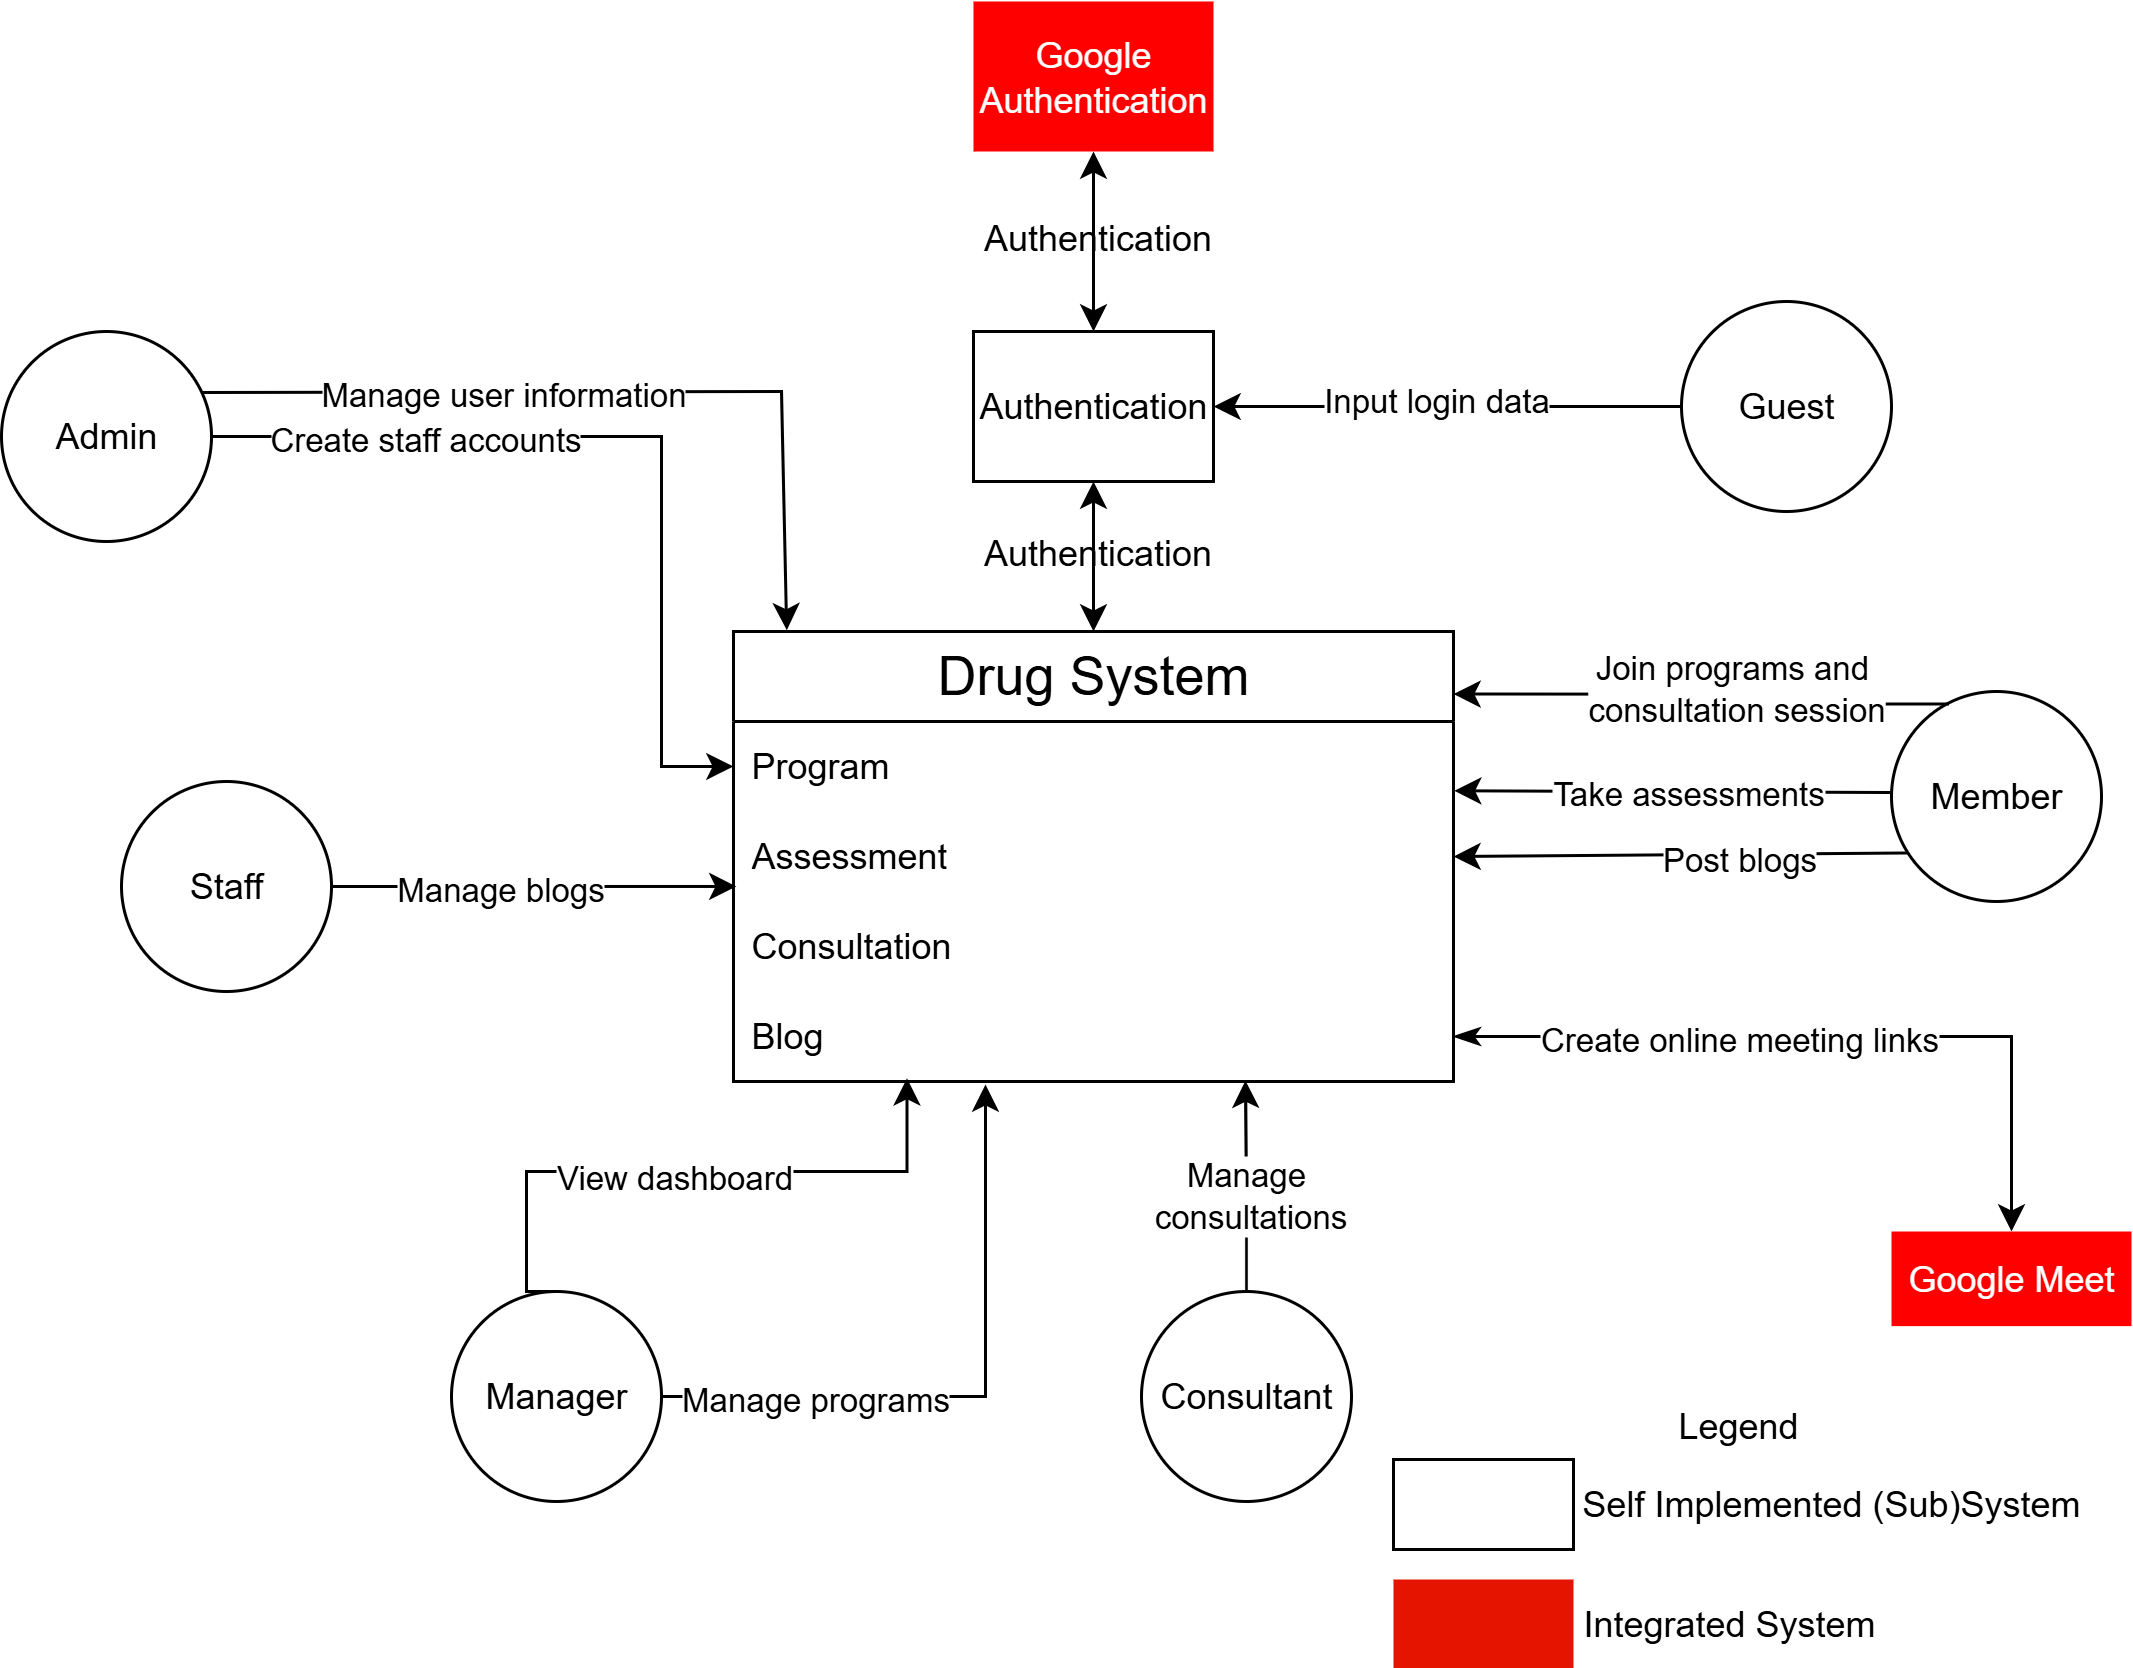

The diagram above was exported from draw.io. Its source (the exported page's mxGraphModel, read from the mxfile embedded in the PNG):
<mxGraphModel dx="1106" dy="597" grid="1" gridSize="10" guides="1" tooltips="1" connect="1" arrows="1" fold="1" page="1" pageScale="1" pageWidth="827" pageHeight="1169" math="0" shadow="0">
  <root>
    <mxCell id="0" />
    <mxCell id="1" parent="0" />
    <mxCell id="5iekCv3tKpKTAc_rZS5E-1" value="&lt;font style=&quot;font-size: 18px;&quot;&gt;Drug System&lt;/font&gt;" style="swimlane;fontStyle=0;childLayout=stackLayout;horizontal=1;startSize=30;horizontalStack=0;resizeParent=1;resizeParentMax=0;resizeLast=0;collapsible=1;marginBottom=0;whiteSpace=wrap;html=1;" parent="1" vertex="1">
      <mxGeometry x="294" y="210" width="240" height="150" as="geometry" />
    </mxCell>
    <mxCell id="5iekCv3tKpKTAc_rZS5E-2" value="Program" style="text;strokeColor=none;fillColor=none;align=left;verticalAlign=middle;spacingLeft=4;spacingRight=4;overflow=hidden;points=[[0,0.5],[1,0.5]];portConstraint=eastwest;rotatable=0;whiteSpace=wrap;html=1;" parent="5iekCv3tKpKTAc_rZS5E-1" vertex="1">
      <mxGeometry y="30" width="240" height="30" as="geometry" />
    </mxCell>
    <mxCell id="5iekCv3tKpKTAc_rZS5E-3" value="Assessment" style="text;strokeColor=none;fillColor=none;align=left;verticalAlign=middle;spacingLeft=4;spacingRight=4;overflow=hidden;points=[[0,0.5],[1,0.5]];portConstraint=eastwest;rotatable=0;whiteSpace=wrap;html=1;" parent="5iekCv3tKpKTAc_rZS5E-1" vertex="1">
      <mxGeometry y="60" width="240" height="30" as="geometry" />
    </mxCell>
    <mxCell id="5iekCv3tKpKTAc_rZS5E-4" value="Consultation" style="text;strokeColor=none;fillColor=none;align=left;verticalAlign=middle;spacingLeft=4;spacingRight=4;overflow=hidden;points=[[0,0.5],[1,0.5]];portConstraint=eastwest;rotatable=0;whiteSpace=wrap;html=1;" parent="5iekCv3tKpKTAc_rZS5E-1" vertex="1">
      <mxGeometry y="90" width="240" height="30" as="geometry" />
    </mxCell>
    <mxCell id="5iekCv3tKpKTAc_rZS5E-5" value="Blog" style="text;strokeColor=none;fillColor=none;align=left;verticalAlign=middle;spacingLeft=4;spacingRight=4;overflow=hidden;points=[[0,0.5],[1,0.5]];portConstraint=eastwest;rotatable=0;whiteSpace=wrap;html=1;" parent="5iekCv3tKpKTAc_rZS5E-1" vertex="1">
      <mxGeometry y="120" width="240" height="30" as="geometry" />
    </mxCell>
    <mxCell id="-9QDYdgjhf_MCnYYLQOd-3" style="edgeStyle=orthogonalEdgeStyle;rounded=0;orthogonalLoop=1;jettySize=auto;html=1;exitX=0;exitY=0.5;exitDx=0;exitDy=0;entryX=1;entryY=0.5;entryDx=0;entryDy=0;" parent="1" source="lkLZhfGCYRSn2O4z1_sq-1" target="632y5N-BM3AXj3zHv1Zd-1" edge="1">
      <mxGeometry relative="1" as="geometry" />
    </mxCell>
    <mxCell id="FHKkJ7AfCPZUwhBlY9ME-1" value="Input login data" style="edgeLabel;html=1;align=center;verticalAlign=middle;resizable=0;points=[];" parent="-9QDYdgjhf_MCnYYLQOd-3" connectable="0" vertex="1">
      <mxGeometry x="-0.5947" y="-3" relative="1" as="geometry">
        <mxPoint x="-51" as="offset" />
      </mxGeometry>
    </mxCell>
    <mxCell id="lkLZhfGCYRSn2O4z1_sq-1" value="Guest" style="rounded=1;whiteSpace=wrap;html=1;arcSize=50;fontSize=12;" parent="1" vertex="1">
      <mxGeometry x="610" y="100" width="70" height="70" as="geometry" />
    </mxCell>
    <mxCell id="lkLZhfGCYRSn2O4z1_sq-2" value="Member" style="rounded=1;whiteSpace=wrap;html=1;arcSize=50;fontSize=12;" parent="1" vertex="1">
      <mxGeometry x="680" y="230" width="70" height="70" as="geometry" />
    </mxCell>
    <mxCell id="lkLZhfGCYRSn2O4z1_sq-3" value="Consultant" style="rounded=1;whiteSpace=wrap;html=1;arcSize=50;fontSize=12;" parent="1" vertex="1">
      <mxGeometry x="430" y="430" width="70" height="70" as="geometry" />
    </mxCell>
    <mxCell id="lkLZhfGCYRSn2O4z1_sq-4" value="Staff" style="rounded=1;whiteSpace=wrap;html=1;arcSize=50;fontSize=12;" parent="1" vertex="1">
      <mxGeometry x="90" y="260" width="70" height="70" as="geometry" />
    </mxCell>
    <mxCell id="lkLZhfGCYRSn2O4z1_sq-5" value="Manager" style="rounded=1;whiteSpace=wrap;html=1;arcSize=50;fontSize=12;" parent="1" vertex="1">
      <mxGeometry x="200" y="430" width="70" height="70" as="geometry" />
    </mxCell>
    <mxCell id="EBSnAhUNrg3fvIJdnUcz-3" style="edgeStyle=orthogonalEdgeStyle;rounded=0;orthogonalLoop=1;jettySize=auto;html=1;exitX=1;exitY=0.5;exitDx=0;exitDy=0;entryX=0;entryY=0.5;entryDx=0;entryDy=0;" parent="1" source="lkLZhfGCYRSn2O4z1_sq-6" target="5iekCv3tKpKTAc_rZS5E-2" edge="1">
      <mxGeometry relative="1" as="geometry">
        <Array as="points">
          <mxPoint x="270" y="145" />
          <mxPoint x="270" y="255" />
        </Array>
      </mxGeometry>
    </mxCell>
    <mxCell id="EBSnAhUNrg3fvIJdnUcz-4" value="Create staff accounts" style="edgeLabel;html=1;align=center;verticalAlign=middle;resizable=0;points=[];" parent="EBSnAhUNrg3fvIJdnUcz-3" connectable="0" vertex="1">
      <mxGeometry x="-0.7307" y="-1" relative="1" as="geometry">
        <mxPoint x="32" y="-1" as="offset" />
      </mxGeometry>
    </mxCell>
    <mxCell id="lkLZhfGCYRSn2O4z1_sq-6" value="Admin" style="rounded=1;whiteSpace=wrap;html=1;arcSize=50;fontSize=12;" parent="1" vertex="1">
      <mxGeometry x="50" y="110" width="70" height="70" as="geometry" />
    </mxCell>
    <mxCell id="632y5N-BM3AXj3zHv1Zd-1" value="Authentication" style="rounded=0;whiteSpace=wrap;html=1;glass=0;" parent="1" vertex="1">
      <mxGeometry x="374" y="110" width="80" height="50" as="geometry" />
    </mxCell>
    <mxCell id="632y5N-BM3AXj3zHv1Zd-2" value="&lt;font style=&quot;color: rgb(255, 255, 255);&quot;&gt;Google Authentication&lt;/font&gt;" style="rounded=0;whiteSpace=wrap;html=1;strokeColor=none;fillColor=#FF0000;" parent="1" vertex="1">
      <mxGeometry x="374" width="80" height="50" as="geometry" />
    </mxCell>
    <mxCell id="3q9f3dEsk6Gdtm5YgkkM-1" value="" style="endArrow=classic;startArrow=classic;html=1;rounded=0;exitX=0.5;exitY=0;exitDx=0;exitDy=0;entryX=0.5;entryY=1;entryDx=0;entryDy=0;" parent="1" source="632y5N-BM3AXj3zHv1Zd-1" target="632y5N-BM3AXj3zHv1Zd-2" edge="1">
      <mxGeometry width="50" height="50" relative="1" as="geometry">
        <mxPoint x="413" y="110" as="sourcePoint" />
        <mxPoint x="413" y="70" as="targetPoint" />
      </mxGeometry>
    </mxCell>
    <mxCell id="3q9f3dEsk6Gdtm5YgkkM-2" value="&lt;span style=&quot;font-size: 12px; text-wrap-mode: wrap;&quot;&gt;Authentication&lt;/span&gt;" style="edgeLabel;html=1;align=center;verticalAlign=middle;resizable=0;points=[];labelBackgroundColor=none;" parent="3q9f3dEsk6Gdtm5YgkkM-1" connectable="0" vertex="1">
      <mxGeometry x="0.0603" relative="1" as="geometry">
        <mxPoint as="offset" />
      </mxGeometry>
    </mxCell>
    <mxCell id="3q9f3dEsk6Gdtm5YgkkM-3" value="" style="endArrow=classic;startArrow=classic;html=1;rounded=0;exitX=0.5;exitY=0;exitDx=0;exitDy=0;entryX=0.5;entryY=1;entryDx=0;entryDy=0;" parent="1" source="5iekCv3tKpKTAc_rZS5E-1" target="632y5N-BM3AXj3zHv1Zd-1" edge="1">
      <mxGeometry width="50" height="50" relative="1" as="geometry">
        <mxPoint x="410" y="120" as="sourcePoint" />
        <mxPoint x="410" y="60" as="targetPoint" />
      </mxGeometry>
    </mxCell>
    <mxCell id="3q9f3dEsk6Gdtm5YgkkM-4" value="&lt;span style=&quot;font-size: 12px; text-wrap-mode: wrap;&quot;&gt;Authentication&lt;/span&gt;" style="edgeLabel;html=1;align=center;verticalAlign=middle;resizable=0;points=[];labelBackgroundColor=none;" parent="3q9f3dEsk6Gdtm5YgkkM-3" connectable="0" vertex="1">
      <mxGeometry x="0.0603" relative="1" as="geometry">
        <mxPoint as="offset" />
      </mxGeometry>
    </mxCell>
    <mxCell id="1Thgk1yE-8B5bZYWV3pZ-1" style="edgeStyle=orthogonalEdgeStyle;rounded=0;orthogonalLoop=1;jettySize=auto;html=1;entryX=0.995;entryY=0.862;entryDx=0;entryDy=0;entryPerimeter=0;exitX=0.274;exitY=0.06;exitDx=0;exitDy=0;exitPerimeter=0;" parent="1" source="lkLZhfGCYRSn2O4z1_sq-2" edge="1">
      <mxGeometry relative="1" as="geometry">
        <mxPoint x="751.2" y="230" as="sourcePoint" />
        <mxPoint x="534" y="230.86" as="targetPoint" />
        <Array as="points">
          <mxPoint x="643" y="234" />
          <mxPoint x="643" y="231" />
        </Array>
      </mxGeometry>
    </mxCell>
    <mxCell id="1Thgk1yE-8B5bZYWV3pZ-2" value="Join programs and&amp;nbsp;&lt;div&gt;&lt;span style=&quot;background-color: light-dark(#ffffff, var(--ge-dark-color, #121212)); color: light-dark(rgb(0, 0, 0), rgb(255, 255, 255));&quot;&gt;consultation session&lt;/span&gt;&lt;/div&gt;" style="edgeLabel;html=1;align=center;verticalAlign=middle;resizable=0;points=[];" parent="1Thgk1yE-8B5bZYWV3pZ-1" connectable="0" vertex="1">
      <mxGeometry x="-0.0058" y="-1" relative="1" as="geometry">
        <mxPoint x="9" y="-1" as="offset" />
      </mxGeometry>
    </mxCell>
    <mxCell id="1Thgk1yE-8B5bZYWV3pZ-3" value="" style="endArrow=classic;html=1;rounded=0;exitX=0.075;exitY=0.769;exitDx=0;exitDy=0;exitPerimeter=0;entryX=1;entryY=0.5;entryDx=0;entryDy=0;" parent="1" source="lkLZhfGCYRSn2O4z1_sq-2" target="5iekCv3tKpKTAc_rZS5E-3" edge="1">
      <mxGeometry width="50" height="50" relative="1" as="geometry">
        <mxPoint x="680" y="370" as="sourcePoint" />
        <mxPoint x="730" y="320" as="targetPoint" />
      </mxGeometry>
    </mxCell>
    <mxCell id="1Thgk1yE-8B5bZYWV3pZ-4" value="Post blogs" style="edgeLabel;html=1;align=center;verticalAlign=middle;resizable=0;points=[];" parent="1Thgk1yE-8B5bZYWV3pZ-3" connectable="0" vertex="1">
      <mxGeometry x="0.1564" y="1" relative="1" as="geometry">
        <mxPoint x="30" as="offset" />
      </mxGeometry>
    </mxCell>
    <mxCell id="g5fM238HGJ0lecBXTkKB-1" value="" style="endArrow=classic;html=1;rounded=0;entryX=1.001;entryY=0.77;entryDx=0;entryDy=0;entryPerimeter=0;exitX=-0.007;exitY=0.481;exitDx=0;exitDy=0;exitPerimeter=0;" parent="1" source="lkLZhfGCYRSn2O4z1_sq-2" target="5iekCv3tKpKTAc_rZS5E-2" edge="1">
      <mxGeometry width="50" height="50" relative="1" as="geometry">
        <mxPoint x="660" y="263" as="sourcePoint" />
        <mxPoint x="469.9999999999999" y="263.4" as="targetPoint" />
      </mxGeometry>
    </mxCell>
    <mxCell id="bCFf9kCMofEf_rwN_M4F-9" value="Take assessments" style="edgeLabel;html=1;align=center;verticalAlign=middle;resizable=0;points=[];" parent="g5fM238HGJ0lecBXTkKB-1" connectable="0" vertex="1">
      <mxGeometry x="-0.0627" relative="1" as="geometry">
        <mxPoint as="offset" />
      </mxGeometry>
    </mxCell>
    <mxCell id="otryxGMEkrfL5I80xy27-1" style="edgeStyle=orthogonalEdgeStyle;rounded=0;orthogonalLoop=1;jettySize=auto;html=1;exitX=0.5;exitY=0;exitDx=0;exitDy=0;entryX=0.241;entryY=0.965;entryDx=0;entryDy=0;entryPerimeter=0;" parent="1" source="lkLZhfGCYRSn2O4z1_sq-5" target="5iekCv3tKpKTAc_rZS5E-5" edge="1">
      <mxGeometry relative="1" as="geometry">
        <Array as="points">
          <mxPoint x="225" y="390" />
          <mxPoint x="352" y="390" />
        </Array>
      </mxGeometry>
    </mxCell>
    <mxCell id="otryxGMEkrfL5I80xy27-2" value="View dashboard" style="edgeLabel;html=1;align=center;verticalAlign=middle;resizable=0;points=[];" parent="otryxGMEkrfL5I80xy27-1" connectable="0" vertex="1">
      <mxGeometry x="-0.0605" y="-1" relative="1" as="geometry">
        <mxPoint as="offset" />
      </mxGeometry>
    </mxCell>
    <mxCell id="otryxGMEkrfL5I80xy27-3" style="edgeStyle=orthogonalEdgeStyle;rounded=0;orthogonalLoop=1;jettySize=auto;html=1;exitX=1;exitY=0.5;exitDx=0;exitDy=0;entryX=0.35;entryY=1.033;entryDx=0;entryDy=0;entryPerimeter=0;" parent="1" source="lkLZhfGCYRSn2O4z1_sq-5" target="5iekCv3tKpKTAc_rZS5E-5" edge="1">
      <mxGeometry relative="1" as="geometry" />
    </mxCell>
    <mxCell id="otryxGMEkrfL5I80xy27-4" value="Manage programs" style="edgeLabel;html=1;align=center;verticalAlign=middle;resizable=0;points=[];" parent="otryxGMEkrfL5I80xy27-3" connectable="0" vertex="1">
      <mxGeometry x="-0.5795" y="3" relative="1" as="geometry">
        <mxPoint x="5" y="3" as="offset" />
      </mxGeometry>
    </mxCell>
    <mxCell id="jfyLlwuC65SAvgDQ2YPo-3" style="edgeStyle=orthogonalEdgeStyle;rounded=0;orthogonalLoop=1;jettySize=auto;html=1;exitX=0.5;exitY=0;exitDx=0;exitDy=0;entryX=1;entryY=0.5;entryDx=0;entryDy=0;endArrow=classicThin;endFill=1;startArrow=classic;startFill=1;" parent="1" source="5agMRqYGiyd2XETY4l-8-1" target="5iekCv3tKpKTAc_rZS5E-5" edge="1">
      <mxGeometry relative="1" as="geometry" />
    </mxCell>
    <mxCell id="jfyLlwuC65SAvgDQ2YPo-4" value="Create online meeting links" style="edgeLabel;html=1;align=center;verticalAlign=middle;resizable=0;points=[];" parent="jfyLlwuC65SAvgDQ2YPo-3" connectable="0" vertex="1">
      <mxGeometry x="0.3092" y="1" relative="1" as="geometry">
        <mxPoint x="7" y="-1" as="offset" />
      </mxGeometry>
    </mxCell>
    <mxCell id="5agMRqYGiyd2XETY4l-8-1" value="&lt;font style=&quot;color: rgb(255, 255, 255);&quot;&gt;Google Meet&lt;/font&gt;" style="rounded=0;whiteSpace=wrap;html=1;strokeColor=none;fillColor=#FF0000;" parent="1" vertex="1">
      <mxGeometry x="680" y="410" width="80" height="31.54" as="geometry" />
    </mxCell>
    <mxCell id="EBSnAhUNrg3fvIJdnUcz-1" style="edgeStyle=orthogonalEdgeStyle;rounded=0;orthogonalLoop=1;jettySize=auto;html=1;exitX=1;exitY=0.5;exitDx=0;exitDy=0;entryX=0.004;entryY=0.833;entryDx=0;entryDy=0;entryPerimeter=0;" parent="1" source="lkLZhfGCYRSn2O4z1_sq-4" target="5iekCv3tKpKTAc_rZS5E-3" edge="1">
      <mxGeometry relative="1" as="geometry" />
    </mxCell>
    <mxCell id="EBSnAhUNrg3fvIJdnUcz-2" value="Manage blogs" style="edgeLabel;html=1;align=center;verticalAlign=middle;resizable=0;points=[];" parent="EBSnAhUNrg3fvIJdnUcz-1" connectable="0" vertex="1">
      <mxGeometry x="-0.1879" y="-1" relative="1" as="geometry">
        <mxPoint as="offset" />
      </mxGeometry>
    </mxCell>
    <mxCell id="bCFf9kCMofEf_rwN_M4F-1" value="" style="endArrow=classic;html=1;rounded=0;exitX=0.957;exitY=0.29;exitDx=0;exitDy=0;exitPerimeter=0;curved=0;entryX=0.074;entryY=-0.003;entryDx=0;entryDy=0;entryPerimeter=0;" parent="1" source="lkLZhfGCYRSn2O4z1_sq-6" target="5iekCv3tKpKTAc_rZS5E-1" edge="1">
      <mxGeometry width="50" height="50" relative="1" as="geometry">
        <mxPoint x="120" y="130" as="sourcePoint" />
        <mxPoint x="330" y="130" as="targetPoint" />
        <Array as="points">
          <mxPoint x="310" y="130" />
        </Array>
      </mxGeometry>
    </mxCell>
    <mxCell id="bCFf9kCMofEf_rwN_M4F-2" value="Manage user information" style="edgeLabel;html=1;align=center;verticalAlign=middle;resizable=0;points=[];" parent="bCFf9kCMofEf_rwN_M4F-1" connectable="0" vertex="1">
      <mxGeometry x="-0.2688" relative="1" as="geometry">
        <mxPoint as="offset" />
      </mxGeometry>
    </mxCell>
    <mxCell id="bCFf9kCMofEf_rwN_M4F-10" style="edgeStyle=orthogonalEdgeStyle;rounded=0;orthogonalLoop=1;jettySize=auto;html=1;exitX=0.5;exitY=0;exitDx=0;exitDy=0;entryX=0.711;entryY=0.991;entryDx=0;entryDy=0;entryPerimeter=0;" parent="1" source="lkLZhfGCYRSn2O4z1_sq-3" target="5iekCv3tKpKTAc_rZS5E-5" edge="1">
      <mxGeometry relative="1" as="geometry" />
    </mxCell>
    <mxCell id="bCFf9kCMofEf_rwN_M4F-11" value="&lt;span style=&quot;color: rgba(0, 0, 0, 0); font-family: monospace; font-size: 0px; text-align: start; background-color: rgb(236, 236, 236);&quot;&gt;%3CmxGraphModel%3E%3Croot%3E%3CmxCell%20id%3D%220%22%2F%3E%3CmxCell%20id%3D%221%22%20parent%3D%220%22%2F%3E%3CmxCell%20id%3D%222%22%20value%3D%22Manage%26amp%3Bnbsp%3B%26lt%3Bdiv%26gt%3Bconsultations%26lt%3B%2Fdiv%26gt%3B%22%20style%3D%22edgeLabel%3Bhtml%3D1%3Balign%3Dcenter%3BverticalAlign%3Dmiddle%3Bresizable%3D0%3Bpoints%3D%5B%5D%3Brotation%3D0%3B%22%20vertex%3D%221%22%20connectable%3D%220%22%20parent%3D%221%22%3E%3CmxGeometry%20x%3D%22443.0912219409822%22%20y%3D%22419.62170270751903%22%20as%3D%22geometry%22%2F%3E%3C%2FmxCell%3E%3C%2Froot%3E%3C%2FmxGraphModel%3E&lt;/span&gt;&lt;span style=&quot;color: rgba(0, 0, 0, 0); font-family: monospace; font-size: 0px; text-align: start; background-color: rgb(236, 236, 236);&quot;&gt;%3CmxGraphModel%3E%3Croot%3E%3CmxCell%20id%3D%220%22%2F%3E%3CmxCell%20id%3D%221%22%20parent%3D%220%22%2F%3E%3CmxCell%20id%3D%222%22%20value%3D%22Manage%26amp%3Bnbsp%3B%26lt%3Bdiv%26gt%3Bconsultations%26lt%3B%2Fdiv%26gt%3B%22%20style%3D%22edgeLabel%3Bhtml%3D1%3Balign%3Dcenter%3BverticalAlign%3Dmiddle%3Bresizable%3D0%3Bpoints%3D%5B%5D%3Brotation%3D0%3B%22%20vertex%3D%221%22%20connectable%3D%220%22%20parent%3D%221%22%3E%3CmxGeometry%20x%3D%22443.0912219409822%22%20y%3D%22419.62170270751903%22%20as%3D%22geometry%22%2F%3E%3C%2FmxCell%3E%3C%2Froot%3E%3C%2FmxGraphModel%3E&lt;/span&gt;" style="edgeLabel;html=1;align=center;verticalAlign=middle;resizable=0;points=[];" parent="bCFf9kCMofEf_rwN_M4F-10" connectable="0" vertex="1">
      <mxGeometry x="-0.1184" y="-3" relative="1" as="geometry">
        <mxPoint as="offset" />
      </mxGeometry>
    </mxCell>
    <mxCell id="bCFf9kCMofEf_rwN_M4F-12" value="Manage&amp;nbsp;&lt;div&gt;consultations&lt;/div&gt;" style="edgeLabel;html=1;align=center;verticalAlign=middle;resizable=0;points=[];" parent="bCFf9kCMofEf_rwN_M4F-10" connectable="0" vertex="1">
      <mxGeometry x="-0.078" relative="1" as="geometry">
        <mxPoint as="offset" />
      </mxGeometry>
    </mxCell>
    <mxCell id="Sku2ITBPF-1_AVm0Jacg-6" value="" style="group" parent="1" connectable="0" vertex="1">
      <mxGeometry x="514" y="460" width="236" height="96" as="geometry" />
    </mxCell>
    <mxCell id="Sku2ITBPF-1_AVm0Jacg-1" value="" style="rounded=0;whiteSpace=wrap;html=1;" parent="Sku2ITBPF-1_AVm0Jacg-6" vertex="1">
      <mxGeometry y="26" width="60" height="30" as="geometry" />
    </mxCell>
    <mxCell id="Sku2ITBPF-1_AVm0Jacg-2" value="Legend" style="text;html=1;align=center;verticalAlign=middle;whiteSpace=wrap;rounded=0;" parent="Sku2ITBPF-1_AVm0Jacg-6" vertex="1">
      <mxGeometry x="90" width="50" height="30" as="geometry" />
    </mxCell>
    <mxCell id="Sku2ITBPF-1_AVm0Jacg-3" value="Self Implemented (Sub)System" style="text;html=1;align=center;verticalAlign=middle;whiteSpace=wrap;rounded=0;" parent="Sku2ITBPF-1_AVm0Jacg-6" vertex="1">
      <mxGeometry x="56" y="26" width="180" height="30" as="geometry" />
    </mxCell>
    <mxCell id="Sku2ITBPF-1_AVm0Jacg-4" value="" style="rounded=0;whiteSpace=wrap;html=1;fillColor=#e51400;fontColor=#ffffff;strokeColor=none;" parent="Sku2ITBPF-1_AVm0Jacg-6" vertex="1">
      <mxGeometry y="66" width="60" height="30" as="geometry" />
    </mxCell>
    <mxCell id="Sku2ITBPF-1_AVm0Jacg-5" value="Integrated System" style="text;html=1;align=center;verticalAlign=middle;whiteSpace=wrap;rounded=0;" parent="Sku2ITBPF-1_AVm0Jacg-6" vertex="1">
      <mxGeometry x="22" y="66" width="180" height="30" as="geometry" />
    </mxCell>
  </root>
</mxGraphModel>